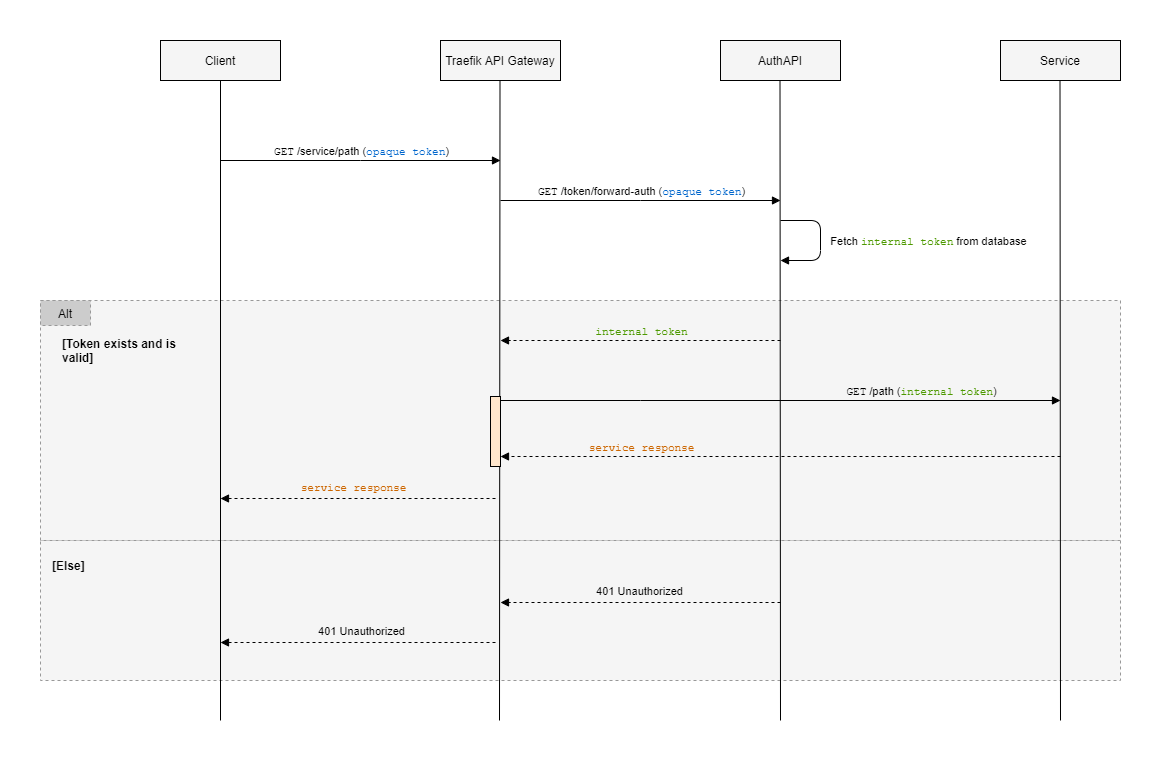

The diagram above was exported from draw.io. Its source (the exported page's mxGraphModel, read from the mxfile embedded in the PNG):
<mxGraphModel dx="1544" dy="478" grid="1" gridSize="10" guides="1" tooltips="1" connect="1" arrows="1" fold="1" page="1" pageScale="1" pageWidth="850" pageHeight="1100" math="0" shadow="0">
  <root>
    <mxCell id="0" />
    <mxCell id="1" parent="0" />
    <mxCell id="2" value="" style="rounded=0;whiteSpace=wrap;html=1;labelBackgroundColor=none;fontFamily=Helvetica;fontColor=#00CCCC;strokeColor=none;fillColor=#FFFFFF;align=left;" parent="1" vertex="1">
      <mxGeometry x="840" width="1160" height="760" as="geometry" />
    </mxCell>
    <mxCell id="3" value="" style="rounded=0;whiteSpace=wrap;html=1;fontFamily=Helvetica;fillColor=#F5F5F5;dashed=1;strokeColor=#999999;" parent="1" vertex="1">
      <mxGeometry x="880" y="540" width="1080" height="140" as="geometry" />
    </mxCell>
    <mxCell id="4" value="" style="rounded=0;whiteSpace=wrap;html=1;fontFamily=Helvetica;fillColor=#F5F5F5;dashed=1;strokeColor=#999999;" parent="1" vertex="1">
      <mxGeometry x="880" y="300" width="1080" height="240" as="geometry" />
    </mxCell>
    <mxCell id="5" style="edgeStyle=orthogonalEdgeStyle;rounded=0;orthogonalLoop=1;jettySize=auto;html=1;endArrow=block;endFill=1;strokeColor=default;" parent="1" edge="1">
      <mxGeometry relative="1" as="geometry">
        <mxPoint x="1340" y="160" as="targetPoint" />
        <mxPoint x="1060" y="160" as="sourcePoint" />
        <Array as="points">
          <mxPoint x="1200" y="160" />
          <mxPoint x="1200" y="160" />
        </Array>
      </mxGeometry>
    </mxCell>
    <mxCell id="6" value="&lt;font face=&quot;Courier New&quot;&gt;GET&lt;/font&gt; /service/path (&lt;font face=&quot;Courier New&quot; color=&quot;#0066CC&quot;&gt;opaque token&lt;/font&gt;)" style="edgeLabel;html=1;align=center;verticalAlign=middle;resizable=0;points=[];" parent="5" vertex="1" connectable="0">
      <mxGeometry x="-0.0714" y="-1" relative="1" as="geometry">
        <mxPoint x="10" y="-11" as="offset" />
      </mxGeometry>
    </mxCell>
    <mxCell id="7" value="Client" style="rounded=0;whiteSpace=wrap;html=1;fillColor=#F5F5F5;" parent="1" vertex="1">
      <mxGeometry x="1000" y="40" width="120" height="40" as="geometry" />
    </mxCell>
    <mxCell id="8" value="Traefik API Gateway" style="rounded=0;whiteSpace=wrap;html=1;fillColor=#F5F5F5;" parent="1" vertex="1">
      <mxGeometry x="1280" y="40" width="120" height="40" as="geometry" />
    </mxCell>
    <mxCell id="9" value="AuthAPI" style="rounded=0;whiteSpace=wrap;html=1;fillColor=#F5F5F5;" parent="1" vertex="1">
      <mxGeometry x="1560" y="40" width="120" height="40" as="geometry" />
    </mxCell>
    <mxCell id="10" style="rounded=0;orthogonalLoop=1;jettySize=auto;html=1;exitX=0.5;exitY=1;exitDx=0;exitDy=0;strokeColor=default;endArrow=none;endFill=0;" parent="1" source="7" edge="1">
      <mxGeometry relative="1" as="geometry">
        <mxPoint x="1060" y="720" as="targetPoint" />
      </mxGeometry>
    </mxCell>
    <mxCell id="11" style="rounded=0;orthogonalLoop=1;jettySize=auto;html=1;exitX=0.5;exitY=1;exitDx=0;exitDy=0;strokeColor=default;endArrow=none;endFill=0;" parent="1" edge="1">
      <mxGeometry relative="1" as="geometry">
        <mxPoint x="1620" y="720" as="targetPoint" />
        <mxPoint x="1619.5" y="80" as="sourcePoint" />
      </mxGeometry>
    </mxCell>
    <mxCell id="12" value="Service" style="rounded=0;whiteSpace=wrap;html=1;fillColor=#F5F5F5;" parent="1" vertex="1">
      <mxGeometry x="1840" y="40" width="120" height="40" as="geometry" />
    </mxCell>
    <mxCell id="13" style="rounded=0;orthogonalLoop=1;jettySize=auto;html=1;exitX=0.5;exitY=1;exitDx=0;exitDy=0;strokeColor=default;endArrow=none;endFill=0;" parent="1" edge="1">
      <mxGeometry relative="1" as="geometry">
        <mxPoint x="1900" y="720" as="targetPoint" />
        <mxPoint x="1899.5" y="80" as="sourcePoint" />
      </mxGeometry>
    </mxCell>
    <mxCell id="14" style="edgeStyle=orthogonalEdgeStyle;rounded=0;orthogonalLoop=1;jettySize=auto;html=1;endArrow=block;endFill=1;strokeColor=default;" parent="1" edge="1">
      <mxGeometry relative="1" as="geometry">
        <mxPoint x="1620" y="200" as="targetPoint" />
        <mxPoint x="1340" y="200" as="sourcePoint" />
        <Array as="points">
          <mxPoint x="1480" y="200" />
          <mxPoint x="1480" y="200" />
        </Array>
      </mxGeometry>
    </mxCell>
    <mxCell id="15" value="&lt;font face=&quot;Courier New&quot;&gt;GET&lt;/font&gt; /token/forward-auth (&lt;font face=&quot;Courier New&quot; color=&quot;#0066CC&quot;&gt;opaque token&lt;/font&gt;)" style="edgeLabel;html=1;align=center;verticalAlign=middle;resizable=0;points=[];" parent="14" vertex="1" connectable="0">
      <mxGeometry x="-0.0714" y="-1" relative="1" as="geometry">
        <mxPoint x="10" y="-11" as="offset" />
      </mxGeometry>
    </mxCell>
    <mxCell id="16" style="edgeStyle=orthogonalEdgeStyle;rounded=1;orthogonalLoop=1;jettySize=auto;html=1;endArrow=block;endFill=1;strokeColor=default;" parent="1" edge="1">
      <mxGeometry relative="1" as="geometry">
        <mxPoint x="1620" y="260" as="targetPoint" />
        <mxPoint x="1620" y="220" as="sourcePoint" />
        <Array as="points">
          <mxPoint x="1660" y="220" />
          <mxPoint x="1660" y="260" />
        </Array>
      </mxGeometry>
    </mxCell>
    <mxCell id="17" value="&lt;font face=&quot;Helvetica&quot;&gt;Fetch &lt;font face=&quot;Courier New&quot; color=&quot;#4D9900&quot;&gt;internal token&lt;/font&gt; from database&lt;br&gt;&lt;/font&gt;" style="edgeLabel;html=1;align=center;verticalAlign=middle;resizable=0;points=[];fontFamily=Courier New;" parent="16" vertex="1" connectable="0">
      <mxGeometry x="0.1833" y="3" relative="1" as="geometry">
        <mxPoint x="104" y="-11" as="offset" />
      </mxGeometry>
    </mxCell>
    <mxCell id="18" style="edgeStyle=orthogonalEdgeStyle;rounded=0;orthogonalLoop=1;jettySize=auto;html=1;fontFamily=Courier New;endArrow=block;endFill=1;strokeColor=default;dashed=1;" parent="1" edge="1">
      <mxGeometry relative="1" as="geometry">
        <mxPoint x="1620" y="340" as="sourcePoint" />
        <mxPoint x="1340" y="340" as="targetPoint" />
      </mxGeometry>
    </mxCell>
    <mxCell id="19" value="&lt;font face=&quot;Helvetica&quot; color=&quot;#4D9900&quot;&gt;&lt;font face=&quot;Courier New&quot;&gt;internal token&lt;/font&gt;&lt;/font&gt;" style="edgeLabel;html=1;align=center;verticalAlign=middle;resizable=0;points=[];fontFamily=Courier New;labelBackgroundColor=none;" parent="18" vertex="1" connectable="0">
      <mxGeometry x="-0.0929" y="1" relative="1" as="geometry">
        <mxPoint x="-13" y="-11" as="offset" />
      </mxGeometry>
    </mxCell>
    <mxCell id="20" value="" style="rounded=0;orthogonalLoop=1;jettySize=auto;html=1;exitX=0.5;exitY=1;exitDx=0;exitDy=0;strokeColor=default;endArrow=none;endFill=0;" parent="1" edge="1">
      <mxGeometry relative="1" as="geometry">
        <mxPoint x="1339" y="720" as="targetPoint" />
        <mxPoint x="1339.5" y="80" as="sourcePoint" />
      </mxGeometry>
    </mxCell>
    <mxCell id="21" value="" style="rounded=0;whiteSpace=wrap;html=1;fontFamily=Helvetica;fillColor=#CCCCCC;dashed=1;strokeColor=#999999;" parent="1" vertex="1">
      <mxGeometry x="880" y="300" width="50" height="25" as="geometry" />
    </mxCell>
    <mxCell id="22" value="Alt" style="text;html=1;strokeColor=none;fillColor=none;align=center;verticalAlign=middle;whiteSpace=wrap;rounded=0;fontFamily=Helvetica;dashed=1;" parent="1" vertex="1">
      <mxGeometry x="880" y="300" width="50" height="25" as="geometry" />
    </mxCell>
    <mxCell id="23" value="&lt;div align=&quot;left&quot;&gt;&lt;b&gt;[Token exists and is valid]&lt;/b&gt;&lt;/div&gt;" style="text;html=1;strokeColor=none;fillColor=none;align=left;verticalAlign=middle;whiteSpace=wrap;rounded=0;fontFamily=Helvetica;" parent="1" vertex="1">
      <mxGeometry x="900" y="335" width="130" height="30" as="geometry" />
    </mxCell>
    <mxCell id="24" style="edgeStyle=orthogonalEdgeStyle;rounded=0;orthogonalLoop=1;jettySize=auto;html=1;endArrow=block;endFill=1;strokeColor=default;" parent="1" edge="1">
      <mxGeometry relative="1" as="geometry">
        <mxPoint x="1900" y="400" as="targetPoint" />
        <mxPoint x="1340" y="400" as="sourcePoint" />
        <Array as="points">
          <mxPoint x="1480" y="400" />
          <mxPoint x="1480" y="400" />
        </Array>
      </mxGeometry>
    </mxCell>
    <mxCell id="25" value="&lt;font face=&quot;Courier New&quot;&gt;GET&lt;/font&gt; /path (&lt;font face=&quot;Helvetica&quot; color=&quot;#4D9900&quot;&gt;&lt;font face=&quot;Courier New&quot;&gt;internal token&lt;/font&gt;&lt;/font&gt;)" style="edgeLabel;html=1;align=center;verticalAlign=middle;resizable=0;points=[];labelBackgroundColor=none;" parent="24" vertex="1" connectable="0">
      <mxGeometry x="-0.0714" y="-1" relative="1" as="geometry">
        <mxPoint x="160" y="-11" as="offset" />
      </mxGeometry>
    </mxCell>
    <mxCell id="26" style="edgeStyle=orthogonalEdgeStyle;rounded=0;orthogonalLoop=1;jettySize=auto;html=1;fontFamily=Courier New;endArrow=block;endFill=1;strokeColor=default;dashed=1;" parent="1" edge="1">
      <mxGeometry relative="1" as="geometry">
        <mxPoint x="1900" y="456" as="sourcePoint" />
        <mxPoint x="1340" y="456" as="targetPoint" />
      </mxGeometry>
    </mxCell>
    <mxCell id="27" value="&lt;font face=&quot;Courier New&quot; color=&quot;#CC6600&quot;&gt;service response&lt;/font&gt;" style="edgeLabel;html=1;align=center;verticalAlign=middle;resizable=0;points=[];fontFamily=Helvetica;fontColor=#000000;labelBackgroundColor=none;" parent="26" vertex="1" connectable="0">
      <mxGeometry x="0.3821" relative="1" as="geometry">
        <mxPoint x="-33" y="-10" as="offset" />
      </mxGeometry>
    </mxCell>
    <mxCell id="28" style="edgeStyle=orthogonalEdgeStyle;rounded=0;orthogonalLoop=1;jettySize=auto;html=1;fontFamily=Courier New;endArrow=block;endFill=1;strokeColor=default;dashed=1;" parent="1" edge="1">
      <mxGeometry relative="1" as="geometry">
        <mxPoint x="1335" y="498" as="sourcePoint" />
        <mxPoint x="1060" y="498" as="targetPoint" />
      </mxGeometry>
    </mxCell>
    <mxCell id="29" value="&lt;font face=&quot;Courier New&quot; color=&quot;#CC6600&quot;&gt;service response&lt;/font&gt;" style="edgeLabel;html=1;align=center;verticalAlign=middle;resizable=0;points=[];fontFamily=Helvetica;fontColor=#000000;labelBackgroundColor=none;" parent="1" vertex="1" connectable="0">
      <mxGeometry x="1180" y="490" as="geometry">
        <mxPoint x="12" y="-4" as="offset" />
      </mxGeometry>
    </mxCell>
    <mxCell id="30" value="" style="rounded=0;whiteSpace=wrap;html=1;labelBackgroundColor=none;fontFamily=Courier New;fontColor=#4D9900;strokeColor=#000000;fillColor=#FFE6CC;align=left;" parent="1" vertex="1">
      <mxGeometry x="1330" y="396" width="10" height="70" as="geometry" />
    </mxCell>
    <mxCell id="31" value="&lt;div align=&quot;left&quot;&gt;&lt;b&gt;[Else]&lt;/b&gt;&lt;/div&gt;" style="text;html=1;strokeColor=none;fillColor=none;align=left;verticalAlign=middle;whiteSpace=wrap;rounded=0;fontFamily=Helvetica;" parent="1" vertex="1">
      <mxGeometry x="890" y="550" width="120" height="30" as="geometry" />
    </mxCell>
    <mxCell id="32" style="edgeStyle=orthogonalEdgeStyle;rounded=0;orthogonalLoop=1;jettySize=auto;html=1;fontFamily=Courier New;endArrow=block;endFill=1;strokeColor=default;dashed=1;" parent="1" edge="1">
      <mxGeometry relative="1" as="geometry">
        <mxPoint x="1335" y="642" as="sourcePoint" />
        <mxPoint x="1060" y="642" as="targetPoint" />
      </mxGeometry>
    </mxCell>
    <mxCell id="33" value="401 Unauthorized" style="edgeLabel;html=1;align=center;verticalAlign=middle;resizable=0;points=[];fontFamily=Helvetica;fontColor=#000000;labelBackgroundColor=none;" parent="1" vertex="1" connectable="0">
      <mxGeometry x="1200" y="630" as="geometry" />
    </mxCell>
    <mxCell id="34" style="edgeStyle=orthogonalEdgeStyle;rounded=0;orthogonalLoop=1;jettySize=auto;html=1;fontFamily=Courier New;endArrow=block;endFill=1;strokeColor=default;dashed=1;" parent="1" edge="1">
      <mxGeometry relative="1" as="geometry">
        <mxPoint x="1620" y="602" as="sourcePoint" />
        <mxPoint x="1340" y="602" as="targetPoint" />
      </mxGeometry>
    </mxCell>
    <mxCell id="35" value="401 Unauthorized" style="edgeLabel;html=1;align=center;verticalAlign=middle;resizable=0;points=[];fontFamily=Helvetica;fontColor=#000000;labelBackgroundColor=none;" parent="1" vertex="1" connectable="0">
      <mxGeometry x="1478" y="590" as="geometry" />
    </mxCell>
  </root>
</mxGraphModel>